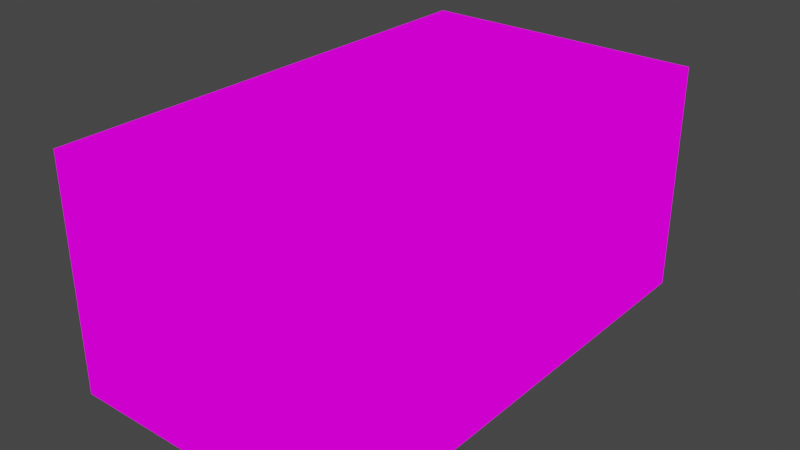 # Source: Pack.blend  (saved by Blender 2.81.16; exported with 4.5.12 LTS)
import bpy
from mathutils import Matrix  # noqa: F401  (used for matrix-valued properties, if any)

bpy.ops.wm.read_factory_settings(use_empty=True)
scene = bpy.context.scene
scene.name = 'Scene'

# ---- collections
col_collection = bpy.data.collections.new('Collection'); scene.collection.children.link(col_collection)

# ---- images (referenced by path relative to the original .blend; pixels are not part of the script)
import os
ASSET_DIR = os.environ.get("B2B_ASSET_DIR", "")  # directory of the original .blend (textures are referenced by path, not embedded)
HERE = os.path.dirname(os.path.abspath(__file__))  # packed textures are extracted next to this script under _unpacked/

def load_image(name, relpath, width, height, colorspace="sRGB"):
    """Load a texture the original file referenced (path relative to the .blend, or extracted next to this script)."""
    p = next((c for c in (os.path.join(HERE, relpath), os.path.join(ASSET_DIR, relpath)) if relpath and os.path.exists(c)), "")
    if p:
        img = bpy.data.images.load(p, check_existing=True)
        img.name = name
    else:  # same state as the original file: an image datablock whose file is absent (Cycles renders it pink)
        img = bpy.data.images.new(name, width, height)
        img.source = "FILE"
        img.filepath = "//" + (relpath or name)
    img.colorspace_settings.name = colorspace
    return img
img_p_texture_png = load_image('P_Texture.png', 'Assets/Textures/P_Texture.png', 1024, 1024, 'sRGB')

# ---- materials (node trees are filled in below, after node groups)
mat_material = bpy.data.materials.new('Material')
mat_material.alpha_threshold = 0.0
mat_material.use_transparent_shadow = False
mat_material.line_color = (0.0, 0.0, 0.0, 1.0)

# ---- material node trees
mat_material.use_nodes = True; mat_material.node_tree.nodes.clear()
_N = mat_material.node_tree.nodes; _L = mat_material.node_tree.links
n0 = _N.new('ShaderNodeOutputMaterial'); n0.name = 'Material Output'; n0.location = (-58, 238)
n1 = _N.new('ShaderNodeBsdfPrincipled'); n1.name = 'Principled BSDF'; n1.location = (506, 303)
n1.distribution = 'GGX'
n1.subsurface_method = 'BURLEY'
n1.inputs[2].default_value = 0.4
n1.inputs[3].default_value = 1.45
n1.inputs[27].default_value = (0.0, 0.0, 0.0, 1.0)
n1.inputs[28].default_value = 1.0
n2 = _N.new('ShaderNodeTexImage'); n2.name = 'Image Texture'; n2.location = (-496, 247)
n2.image = img_p_texture_png
n2.interpolation = 'Closest'
_L.new(n2.outputs[0], n0.inputs[0])
n0.is_active_output = True

# ---- world
world_world = bpy.data.worlds.new('World'); scene.world = world_world
world_world.use_nodes = True; world_world.node_tree.nodes.clear()
_N = world_world.node_tree.nodes; _L = world_world.node_tree.links
n0 = _N.new('ShaderNodeOutputWorld'); n0.name = 'World Output'; n0.location = (300, 300)
n1 = _N.new('ShaderNodeBackground'); n1.name = 'Background'; n1.location = (10, 300)
n1.inputs[0].default_value = (0.05088, 0.05088, 0.05088, 1.0)
_L.new(n1.outputs[0], n0.inputs[0])
n0.is_active_output = True
world_world.color = (0.05088, 0.05088, 0.05088)
world_world.use_sun_shadow = False
world_world.sun_shadow_jitter_overblur = 0.0

# ---- meshes
me_cube = bpy.data.meshes.new('Cube')
me_cube.from_pydata([(0.25, 0.425, 0.2), (0.25, 0.425, -0.2), (0.25, -0.425, 0.2), (0.25, -0.425, -0.2), (-0.25, 0.425, 0.2), (-0.25, 0.425, -0.2), (-0.25, -0.425, 0.2), (-0.25, -0.425, -0.2)], [], [(0, 4, 6, 2), (3, 2, 6, 7), (7, 6, 4, 5), (5, 1, 3, 7), (1, 0, 2, 3), (5, 4, 0, 1)])
_uv = me_cube.uv_layers.new(name='UVMap')
_uv.uv.foreach_set('vector', [0.5, 0.6429, 0.5, 1.0, 0.1852, 1.0, 0.1852, 0.6429, 0.1852, 0.3571, 0.1852, 0.6429, 0.0, 0.6429, 0.0, 0.3571, 1.0, 0.3571, 1.0, 0.6429, 0.6852, 0.6429, 0.6852, 0.3571, 0.5, 0.0, 0.5, 0.3571, 0.1852, 0.3571, 0.1852, 0.0, 0.5, 0.3571, 0.5, 0.6429, 0.1852, 0.6429, 0.1852, 0.3571, 0.6852, 0.3571, 0.6852, 0.6429, 0.5, 0.6429, 0.5, 0.3571])
me_cube.materials.append(mat_material)
me_cube.use_remesh_preserve_volume = False
me_cube.use_remesh_preserve_attributes = False
me_cube.use_mirror_vertex_groups = False
me_cube.update()

# ---- objects
ob_cube = bpy.data.objects.new('Cube', me_cube)

# ---- transforms, parenting, visibility, modifiers, constraints
ob_cube.location = (0.0, 0.0, 0.0)
ob_cube.lock_rotations_4d = False
ob_cube.empty_display_type = 'ARROWS'
ob_cube.lineart.crease_threshold = 0.0

# ---- collection membership
col_collection.objects.link(ob_cube)

# ---- scene / render settings (as saved in the file)
scene.frame_start = 1; scene.frame_end = 250; scene.frame_set(1)
scene.render.engine = 'BLENDER_EEVEE_NEXT'
scene.cycles.use_denoising = False
scene.cycles.samples = 128
scene.cycles.sampling_pattern = 'TABULATED_SOBOL'
scene.cycles.use_adaptive_sampling = False
scene.cycles.use_light_tree = False
scene.view_settings.view_transform = 'Filmic'
bpy.context.view_layer.update()

# ---- added for rendering (the .blend has no active camera and no usable light): camera, sun
cam_auto = bpy.data.cameras.new('AutoCamera')
cam_auto.lens = 50.0
cam_auto.sensor_width = 36.0
cam_auto.clip_end = 1000.0
ob_auto_camera = bpy.data.objects.new('AutoCamera', cam_auto)
scene.collection.objects.link(ob_auto_camera)
ob_auto_camera.location = (0.984615, -1.18154, 0.787692)
ob_auto_camera.rotation_euler = (1.09748, -7.21219e-08, 0.694738)
scene.camera = ob_auto_camera
light_auto_sun = bpy.data.lights.new('AutoSun', 'SUN')
light_auto_sun.energy = 3.0
light_auto_sun.angle = 0.0523599
ob_auto_sun = bpy.data.objects.new('AutoSun', light_auto_sun)
scene.collection.objects.link(ob_auto_sun)
ob_auto_sun.rotation_euler = (0.872665, 0.174533, 0.523599)
bpy.context.view_layer.update()
